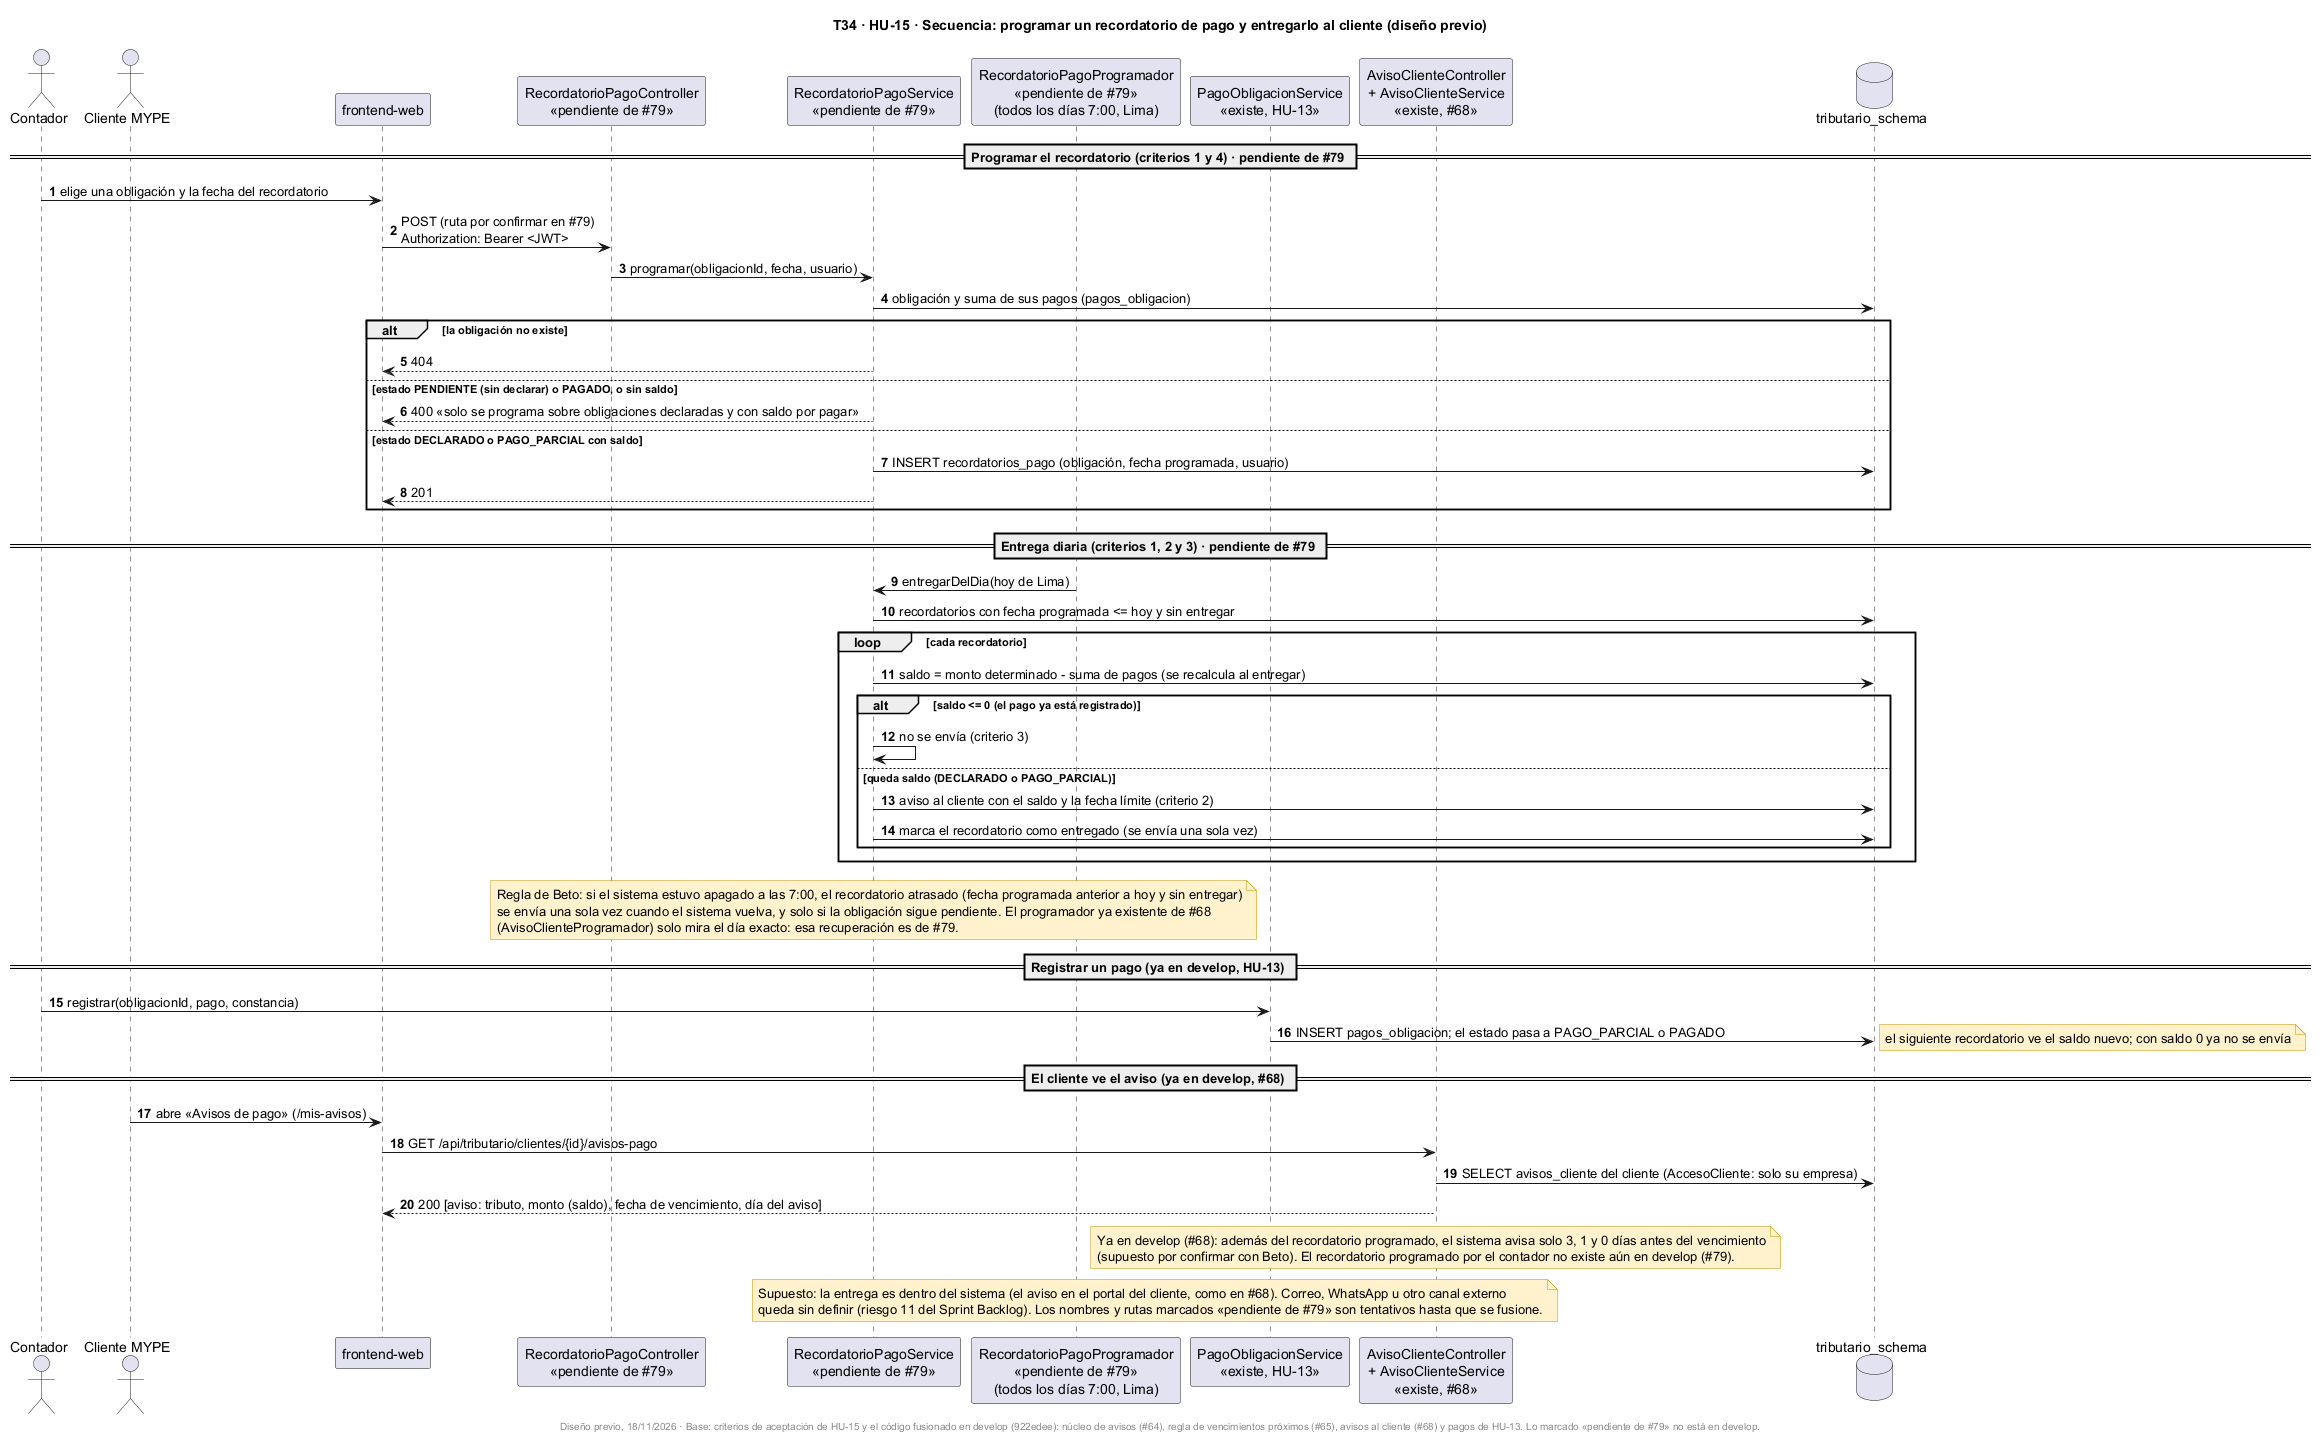

The diagram above was rendered by PlantUML. Its source (embedded in the PNG):
@startuml
title T34 · HU-15 · Secuencia: programar un recordatorio de pago y entregarlo al cliente (diseño previo)
skinparam shadowing false
skinparam noteBackgroundColor #FFF2CC
skinparam noteBorderColor #BF9000
autonumber

actor "Contador" as CO
actor "Cliente MYPE" as CL
participant "frontend-web" as FE
participant "RecordatorioPagoController\n<<pendiente de #79>>" as RC
participant "RecordatorioPagoService\n<<pendiente de #79>>" as RS
participant "RecordatorioPagoProgramador\n<<pendiente de #79>>\n(todos los días 7:00, Lima)" as RP
participant "PagoObligacionService\n<<existe, HU-13>>" as PS
participant "AvisoClienteController\n+ AvisoClienteService\n<<existe, #68>>" as AC
database "tributario_schema" as DB

== Programar el recordatorio (criterios 1 y 4) · pendiente de #79 ==
CO -> FE : elige una obligación y la fecha del recordatorio
FE -> RC : POST (ruta por confirmar en #79)\nAuthorization: Bearer <JWT>
RC -> RS : programar(obligacionId, fecha, usuario)
RS -> DB : obligación y suma de sus pagos (pagos_obligacion)
alt la obligación no existe
  RS --> FE : 404
else estado PENDIENTE (sin declarar) o PAGADO, o sin saldo
  RS --> FE : 400 «solo se programa sobre obligaciones declaradas y con saldo por pagar»
else estado DECLARADO o PAGO_PARCIAL con saldo
  note right : Regla de Beto: el pago parcial está permitido; el recordatorio muestra el saldo.
  RS -> DB : INSERT recordatorios_pago (obligación, fecha programada, usuario)
  RS --> FE : 201
end

== Entrega diaria (criterios 1, 2 y 3) · pendiente de #79 ==
RP -> RS : entregarDelDia(hoy de Lima)
RS -> DB : recordatorios con fecha programada <= hoy y sin entregar
loop cada recordatorio
  RS -> DB : saldo = monto determinado - suma de pagos (se recalcula al entregar)
  alt saldo <= 0 (el pago ya está registrado)
    RS -> RS : no se envía (criterio 3)
  else queda saldo (DECLARADO o PAGO_PARCIAL)
    RS -> DB : aviso al cliente con el saldo y la fecha límite (criterio 2)
    RS -> DB : marca el recordatorio como entregado (se envía una sola vez)
  end
end
note over RS
  Regla de Beto: si el sistema estuvo apagado a las 7:00, el recordatorio atrasado (fecha programada anterior a hoy y sin entregar)
  se envía una sola vez cuando el sistema vuelva, y solo si la obligación sigue pendiente. El programador ya existente de #68
  (AvisoClienteProgramador) solo mira el día exacto: esa recuperación es de #79.
end note

== Registrar un pago (ya en develop, HU-13) ==
CO -> PS : registrar(obligacionId, pago, constancia)
PS -> DB : INSERT pagos_obligacion; el estado pasa a PAGO_PARCIAL o PAGADO
note right : el siguiente recordatorio ve el saldo nuevo; con saldo 0 ya no se envía

== El cliente ve el aviso (ya en develop, #68) ==
CL -> FE : abre «Avisos de pago» (/mis-avisos)
FE -> AC : GET /api/tributario/clientes/{id}/avisos-pago
AC -> DB : SELECT avisos_cliente del cliente (AccesoCliente: solo su empresa)
AC --> FE : 200 [aviso: tributo, monto (saldo), fecha de vencimiento, día del aviso]
note over AC
  Ya en develop (#68): además del recordatorio programado, el sistema avisa solo 3, 1 y 0 días antes del vencimiento
  (supuesto por confirmar con Beto). El recordatorio programado por el contador no existe aún en develop (#79).
end note

note over RS, AC
  Supuesto: la entrega es dentro del sistema (el aviso en el portal del cliente, como en #68). Correo, WhatsApp u otro canal externo
  queda sin definir (riesgo 11 del Sprint Backlog). Los nombres y rutas marcados «pendiente de #79» son tentativos hasta que se fusione.
end note

footer Diseño previo, 18/11/2026 · Base: criterios de aceptación de HU-15 y el código fusionado en develop (922edee): núcleo de avisos (#64), regla de vencimientos próximos (#65), avisos al cliente (#68) y pagos de HU-13. Lo marcado «pendiente de #79» no está en develop.
@enduml